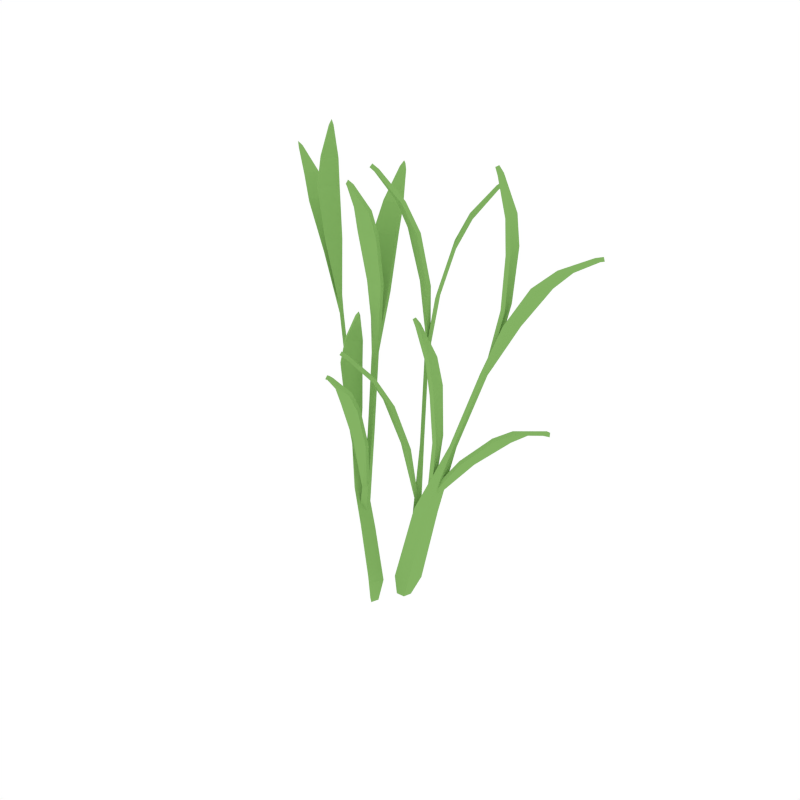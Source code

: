 # Source: Rice_3.blend  (saved by Blender 2.79.0; exported with 4.5.12 LTS)
import bpy
from mathutils import Matrix  # noqa: F401  (used for matrix-valued properties, if any)

bpy.ops.wm.read_factory_settings(use_empty=True)
scene = bpy.context.scene
scene.name = 'Scene'

# ---- collections
col_collection_1 = bpy.data.collections.new('Collection 1'); scene.collection.children.link(col_collection_1)

# ---- materials (node trees are filled in below, after node groups)
mat_green = bpy.data.materials.new('Green')
mat_green.alpha_threshold = 0.0
mat_green.diffuse_color = (0.2316, 0.448, 0.1265, 1.0)
mat_green.roughness = 0.5

# ---- material node trees

# ---- world
world_world = bpy.data.worlds.new('World'); scene.world = world_world
world_world.color = (1.0, 1.0, 1.0)
world_world.use_sun_shadow = False
world_world.sun_shadow_jitter_overblur = 0.0
world_world.cycles.sampling_method = 'NONE'
world_world.cycles.sample_map_resolution = 256

# ---- meshes
me_plane_020 = bpy.data.meshes.new('Plane.020')
me_plane_020.from_pydata([(-0.1644, 0.0709, 0.5291), (-0.1336, 0.04602, 0.4395), (-0.1707, 0.04527, 0.5307), (-0.1353, 0.03927, 0.4399), (-0.2016, 0.08884, 0.6001), (-0.2096, 0.05596, 0.6022), (-0.2276, 0.09904, 0.633), (-0.2356, 0.07401, 0.6365), (-0.27, 0.1076, 0.6654), (-0.2719, 0.1008, 0.6662), (-0.2794, 0.1074, 0.67), (-0.1, 0.02792, 0.3007), (-0.1017, 0.02118, 0.3011), (-0.1472, 0.06196, 0.5561), (-0.1401, 0.05039, 0.4564), (-0.165, 0.04258, 0.5543), (-0.1415, 0.04358, 0.4569), (-0.1488, 0.06076, 0.6403), (-0.1717, 0.03597, 0.6378), (-0.1439, 0.05422, 0.6852), (-0.1612, 0.03435, 0.6858), (-0.1323, 0.03366, 0.7365), (-0.1369, 0.02846, 0.7366), (-0.1296, 0.02707, 0.7461), (-0.1606, 0.06712, 0.5319), (-0.1294, 0.04204, 0.4415), (-0.1669, 0.04154, 0.5337), (-0.1311, 0.03529, 0.4419), (-0.1981, 0.08537, 0.6039), (-0.2063, 0.05261, 0.6062), (-0.2248, 0.09608, 0.6377), (-0.2331, 0.07129, 0.6415), (-0.2681, 0.1054, 0.6709), (-0.2703, 0.09881, 0.6719), (-0.2781, 0.1058, 0.6759), (-0.09577, 0.02387, 0.3022), (-0.09746, 0.01713, 0.3027), (-0.1428, 0.05755, 0.5564), (-0.1358, 0.04602, 0.4572), (-0.1607, 0.03817, 0.5546), (-0.1372, 0.03921, 0.4578), (-0.1445, 0.05641, 0.6395), (-0.1673, 0.03159, 0.6372), (-0.1396, 0.05011, 0.6832), (-0.1569, 0.03015, 0.6842), (-0.1282, 0.02992, 0.7334), (-0.1328, 0.02464, 0.7337), (-0.1258, 0.02362, 0.7424), (-0.07, 0.02334, 0.1607), (-0.07585, -8.807e-05, 0.1623), (-0.05517, 0.009272, 0.1661), (-0.06101, -0.01416, 0.1678), (-0.02454, 0.006143, 0.01446), (-0.03069, -0.02087, 0.01781), (-0.006471, -0.01008, 0.01676), (-0.01262, -0.0371, 0.02011), (-0.02125, -0.008851, -0.02308), (-0.02453, -0.02329, -0.02129), (-0.01159, -0.01752, -0.02185), (-0.01488, -0.03196, -0.02006), (-0.07191, 0.01781, 0.3063), (-0.07516, 0.01178, 0.2059), (-0.08993, -0.001497, 0.3052), (-0.0765, 0.00495, 0.2062), (-0.06494, 0.01195, 0.39), (-0.08803, -0.01273, 0.3885), (-0.05542, 0.002951, 0.4338), (-0.07266, -0.01698, 0.4351), (-0.03868, -0.02038, 0.4824), (-0.04328, -0.02559, 0.4827), (-0.03506, -0.02748, 0.4913), (-0.06757, 0.0134, 0.3059), (-0.07081, 0.007382, 0.2061), (-0.08559, -0.005908, 0.3049), (-0.07215, 0.0005486, 0.2064), (-0.06068, 0.007657, 0.3886), (-0.08375, -0.01706, 0.3873), (-0.05139, -0.001028, 0.4311), (-0.06855, -0.02106, 0.4328), (-0.03501, -0.02394, 0.4787), (-0.03954, -0.02923, 0.4792), (-0.03168, -0.03071, 0.487), (-0.0132, 0.01874, 0.5145), (-0.02418, 0.003944, 0.4183), (-0.03609, 0.005586, 0.5161), (-0.03021, 0.0004831, 0.4187), (-0.01417, 0.03812, 0.5944), (-0.04349, 0.0212, 0.5963), (-0.01901, 0.05452, 0.634), (-0.04233, 0.0425, 0.6378), (-0.03592, 0.0814, 0.6777), (-0.0421, 0.07799, 0.6786), (-0.04151, 0.08659, 0.6849), (-0.03535, 0.004568, 0.2748), (-0.04138, 0.00111, 0.2753), (-0.004642, -0.006282, 0.5347), (-0.02282, 0.007018, 0.4366), (-0.03099, -0.006306, 0.5367), (-0.02869, 0.003286, 0.4371), (0.005403, -0.02784, 0.6155), (-0.02835, -0.0278, 0.618), (0.01022, -0.04735, 0.6565), (-0.01579, -0.04871, 0.6607), (0.009942, -0.08252, 0.7007), (0.003067, -0.0828, 0.7017), (0.008187, -0.09128, 0.7086), (-0.01307, 0.01278, 0.5159), (-0.02411, -0.002133, 0.4187), (-0.03594, -0.00033, 0.5176), (-0.03015, -0.005591, 0.4192), (-0.01396, 0.03245, 0.5967), (-0.04326, 0.01566, 0.5989), (-0.01871, 0.04939, 0.6374), (-0.04201, 0.03766, 0.6417), (-0.03553, 0.07714, 0.6823), (-0.04169, 0.07404, 0.6834), (-0.04107, 0.08307, 0.69), (-0.03532, -0.001523, 0.2748), (-0.04136, -0.004982, 0.2752), (-0.005013, -0.01234, 0.5334), (-0.02311, 0.0008779, 0.4359), (-0.03136, -0.01237, 0.5355), (-0.02898, -0.002854, 0.4363), (0.004942, -0.0336, 0.6132), (-0.0288, -0.03363, 0.6159), (0.009698, -0.05255, 0.6531), (-0.01629, -0.05409, 0.6576), (0.00937, -0.08703, 0.6964), (0.002501, -0.08744, 0.6975), (0.007594, -0.09527, 0.7038), (-0.04556, 0.002215, 0.1287), (-0.0548, -0.003077, 0.1294), (-0.04552, -0.007108, 0.1287), (-0.05475, -0.0124, 0.1294), (-0.02357, -0.02326, 0.2713), (-0.04448, 0.001088, 0.176), (-0.04984, -0.02333, 0.2742), (-0.05038, -0.002629, 0.1762), (-0.01137, -0.05382, 0.3489), (-0.04503, -0.05383, 0.3523), (-0.005542, -0.07785, 0.3873), (-0.03143, -0.0795, 0.3921), (-0.004884, -0.1178, 0.4272), (-0.01173, -0.1181, 0.4284), (-0.006496, -0.1273, 0.4341), (-0.02404, -0.02913, 0.2694), (-0.04486, -0.004929, 0.1746), (-0.05031, -0.02921, 0.2722), (-0.05075, -0.008647, 0.1748), (-0.01195, -0.05929, 0.346), (-0.0456, -0.05939, 0.3496), (-0.006222, -0.08262, 0.3833), (-0.03209, -0.08448, 0.3884), (-0.00563, -0.1217, 0.4224), (-0.01246, -0.1222, 0.4238), (-0.007271, -0.1308, 0.4289), (0.2083, 0.03067, 0.5155), (0.1613, 0.02355, 0.4298), (0.2018, 0.005127, 0.5177), (0.1596, 0.01681, 0.4304), (0.2559, 0.02869, 0.5825), (0.2475, -0.004037, 0.5852), (0.2865, 0.02524, 0.6126), (0.282, -0.0006018, 0.6165), (0.3307, 0.01254, 0.641), (0.3292, 0.005642, 0.642), (0.3392, 0.007942, 0.6449), (0.1105, 0.02374, 0.2951), (0.1088, 0.01701, 0.2958), (0.1914, 0.031, 0.5442), (0.1706, 0.02427, 0.4459), (0.1977, 0.005445, 0.5417), (0.1686, 0.01762, 0.4467), (0.2001, 0.02908, 0.6279), (0.2081, -0.003624, 0.6246), (0.1968, 0.02564, 0.6733), (0.2026, -8.928e-05, 0.6734), (0.1816, 0.01304, 0.7262), (0.1832, 0.006266, 0.7262), (0.177, 0.008514, 0.7363), (0.2034, 0.02918, 0.5188), (0.1559, 0.02202, 0.4323), (0.197, 0.003641, 0.5212), (0.1542, 0.01529, 0.433), (0.2516, 0.02727, 0.5866), (0.2434, -0.005433, 0.5896), (0.2831, 0.02396, 0.6176), (0.279, -0.001816, 0.6218), (0.3285, 0.01148, 0.6468), (0.3274, 0.004665, 0.6479), (0.3379, 0.007078, 0.651), (0.105, 0.02221, 0.2972), (0.1033, 0.01548, 0.2978), (0.1856, 0.02919, 0.545), (0.1648, 0.02247, 0.4473), (0.1919, 0.003633, 0.5426), (0.1629, 0.01582, 0.4481), (0.1941, 0.02733, 0.6277), (0.2022, -0.005393, 0.6246), (0.1909, 0.02406, 0.6719), (0.1967, -0.001721, 0.6723), (0.176, 0.01166, 0.7237), (0.1775, 0.00485, 0.7238), (0.1717, 0.007285, 0.7331), (0.06914, 0.03415, 0.1584), (0.0633, 0.01076, 0.1606), (0.04998, 0.02884, 0.1656), (0.04414, 0.005444, 0.1678), (0.03703, 0.03531, 0.01772), (0.03085, 0.008166, 0.01967), (0.01417, 0.02856, 0.02287), (0.007977, 0.001413, 0.02482), (0.0219, 0.02658, -0.01888), (0.0186, 0.01207, -0.01784), (0.009681, 0.02297, -0.01613), (0.006374, 0.008465, -0.01509), (0.0816, 0.02824, 0.3035), (0.07234, 0.02149, 0.2035), (0.08813, 0.002681, 0.3018), (0.0703, 0.01484, 0.204), (0.08043, 0.02633, 0.3877), (0.08881, -0.006372, 0.3854), (0.07185, 0.02291, 0.4324), (0.07762, -0.002827, 0.4332), (0.05061, 0.01032, 0.4832), (0.05219, 0.003539, 0.4833), (0.04489, 0.00579, 0.4926), (0.07567, 0.02642, 0.3036), (0.06646, 0.01969, 0.2042), (0.0822, 0.0008701, 0.302), (0.06442, 0.01304, 0.2047), (0.07453, 0.02458, 0.3868), (0.08289, -0.008141, 0.3847), (0.0662, 0.02133, 0.4302), (0.07187, -0.004459, 0.4314), (0.04538, 0.008938, 0.48), (0.04688, 0.002124, 0.4803), (0.04001, 0.004561, 0.4888), (0.04981, 0.05681, 0.5156), (0.04354, 0.03867, 0.4195), (0.06376, 0.03435, 0.5158), (0.04723, 0.03275, 0.4196), (0.0672, 0.07332, 0.5942), (0.08503, 0.04449, 0.5944), (0.08287, 0.0854, 0.6325), (0.09795, 0.06373, 0.635), (0.1144, 0.1009, 0.6735), (0.1183, 0.09501, 0.674), (0.1225, 0.1028, 0.6799), (0.04041, 0.03403, 0.2757), (0.04409, 0.02812, 0.2758), (0.03231, 0.03887, 0.5374), (0.0455, 0.042, 0.4377), (0.05556, 0.0263, 0.5373), (0.04891, 0.03593, 0.4378), (0.02074, 0.02462, 0.6196), (0.05053, 0.008581, 0.6193), (0.01104, 0.009723, 0.6617), (0.03355, -0.003867, 0.6638), (-0.001326, -0.02138, 0.7072), (0.004658, -0.0249, 0.7077), (-0.003214, -0.02993, 0.7153), (0.04699, 0.05164, 0.5172), (0.04065, 0.03336, 0.4202), (0.06097, 0.02922, 0.5176), (0.04433, 0.02744, 0.4203), (0.06454, 0.06844, 0.5967), (0.08244, 0.03972, 0.5973), (0.0805, 0.08103, 0.6362), (0.09572, 0.05962, 0.639), (0.1125, 0.09738, 0.6782), (0.1165, 0.09172, 0.679), (0.1209, 0.09995, 0.6853), (0.03749, 0.02869, 0.2759), (0.04118, 0.02277, 0.276), (0.02965, 0.03337, 0.5364), (0.04278, 0.03646, 0.4372), (0.05289, 0.0208, 0.5363), (0.04619, 0.03039, 0.4374), (0.0182, 0.01934, 0.6176), (0.04796, 0.00324, 0.6174), (0.008717, 0.004904, 0.6585), (0.03116, -0.008834, 0.6609), (-0.003361, -0.02561, 0.703), (0.00257, -0.02924, 0.7037), (-0.005033, -0.03371, 0.7106), (0.03488, 0.0345, 0.1335), (0.04322, 0.02111, 0.1337), (0.02828, 0.0224, 0.134), (0.03662, 0.009011, 0.1343), (0.01657, 0.01517, 0.2744), (0.03765, 0.02671, 0.1767), (0.03981, 0.002598, 0.275), (0.04107, 0.02064, 0.1765), (-0.001458, -0.005965, 0.3539), (0.02833, -0.022, 0.3546), (-0.01442, -0.02435, 0.3936), (0.007912, -0.03813, 0.3964), (-0.03024, -0.05917, 0.4352), (-0.0243, -0.06274, 0.4358), (-0.03273, -0.06837, 0.4424), (0.01402, 0.009788, 0.2727), (0.035, 0.02125, 0.1755), (0.03725, -0.002791, 0.2733), (0.03842, 0.01517, 0.1754), (-0.003803, -0.01105, 0.3512), (0.02595, -0.02716, 0.3521), (-0.01645, -0.02887, 0.3898), (0.005781, -0.04283, 0.3929), (-0.03192, -0.06303, 0.4305), (-0.02604, -0.06671, 0.4313), (-0.03415, -0.07174, 0.4372), (0.03263, 0.02527, 0.08831), (0.03706, 0.01817, 0.08844), (0.02913, 0.01886, 0.08859), (0.03355, 0.01175, 0.08873), (0.1217, 0.01636, 0.2785), (0.06206, 0.0193, 0.1975), (0.1291, 0.04043, 0.2705), (0.06671, 0.02319, 0.194), (0.1805, 0.0142, 0.3387), (0.1898, 0.04502, 0.3284), (0.2173, 0.009961, 0.3654), (0.2269, 0.03361, 0.3587), (0.2697, 0.004742, 0.3859), (0.2721, 0.01101, 0.3841), (0.2814, 0.004369, 0.3878), (0.1259, 0.01407, 0.2746), (0.06668, 0.017, 0.194), (0.1334, 0.03813, 0.2666), (0.07133, 0.02089, 0.1906), (0.184, 0.01191, 0.3342), (0.1935, 0.04272, 0.3239), (0.2197, 0.007732, 0.3601), (0.2296, 0.03135, 0.3536), (0.2711, 0.002656, 0.3801), (0.2737, 0.008897, 0.3784), (0.2822, 0.002409, 0.3819), (-0.03108, -0.0007422, 0.1033), (-0.04816, 0.01454, 0.1011), (-0.05414, -0.01069, 0.1041), (-0.03706, -0.026, 0.1063)], [], [(0, 1, 3, 2), (0, 2, 5, 4), (4, 5, 7, 6), (6, 7, 9, 8), (8, 9, 10), (3, 1, 11, 12), (13, 14, 16, 15), (13, 15, 18, 17), (17, 18, 20, 19), (19, 20, 22, 21), (21, 22, 23), (24, 26, 27, 25), (24, 28, 29, 26), (28, 30, 31, 29), (30, 32, 33, 31), (32, 34, 33), (27, 36, 35, 25), (37, 39, 40, 38), (37, 41, 42, 39), (41, 43, 44, 42), (43, 45, 46, 44), (45, 47, 46), (1, 0, 24, 25), (2, 3, 27, 26), (0, 4, 28, 24), (5, 2, 26, 29), (4, 6, 30, 28), (7, 5, 29, 31), (6, 8, 32, 30), (9, 7, 31, 33), (8, 10, 34, 32), (10, 9, 33, 34), (12, 11, 48, 49), (3, 12, 36, 27), (11, 1, 25, 35), (14, 13, 37, 38), (16, 14, 38, 40), (15, 16, 40, 39), (13, 17, 41, 37), (18, 15, 39, 42), (17, 19, 43, 41), (20, 18, 42, 44), (19, 21, 45, 43), (22, 20, 44, 46), (21, 23, 47, 45), (23, 22, 46, 47), (50, 51, 341, 338), (35, 36, 51, 50), (11, 35, 50, 48), (36, 12, 49, 51), (53, 52, 56, 57), (51, 49, 340, 341), (48, 50, 338, 339), (57, 56, 58, 59), (55, 53, 57, 59), (54, 55, 59, 58), (52, 54, 58, 56), (60, 61, 63, 62), (60, 62, 65, 64), (64, 65, 67, 66), (66, 67, 69, 68), (68, 69, 70), (71, 73, 74, 72), (71, 75, 76, 73), (75, 77, 78, 76), (77, 79, 80, 78), (79, 81, 80), (61, 60, 71, 72), (63, 61, 72, 74), (62, 63, 74, 73), (60, 64, 75, 71), (65, 62, 73, 76), (64, 66, 77, 75), (67, 65, 76, 78), (66, 68, 79, 77), (69, 67, 78, 80), (68, 70, 81, 79), (70, 69, 80, 81), (82, 83, 85, 84), (82, 84, 87, 86), (86, 87, 89, 88), (88, 89, 91, 90), (90, 91, 92), (85, 83, 93, 94), (95, 96, 98, 97), (95, 97, 100, 99), (99, 100, 102, 101), (101, 102, 104, 103), (103, 104, 105), (106, 108, 109, 107), (106, 110, 111, 108), (110, 112, 113, 111), (112, 114, 115, 113), (114, 116, 115), (109, 118, 117, 107), (119, 121, 122, 120), (119, 123, 124, 121), (123, 125, 126, 124), (125, 127, 128, 126), (127, 129, 128), (83, 82, 106, 107), (84, 85, 109, 108), (82, 86, 110, 106), (87, 84, 108, 111), (86, 88, 112, 110), (89, 87, 111, 113), (88, 90, 114, 112), (91, 89, 113, 115), (90, 92, 116, 114), (92, 91, 115, 116), (94, 93, 130, 131), (85, 94, 118, 109), (93, 83, 107, 117), (96, 95, 119, 120), (98, 96, 120, 122), (97, 98, 122, 121), (95, 99, 123, 119), (100, 97, 121, 124), (99, 101, 125, 123), (102, 100, 124, 126), (101, 103, 127, 125), (104, 102, 126, 128), (103, 105, 129, 127), (105, 104, 128, 129), (117, 118, 133, 132), (93, 117, 132, 130), (118, 94, 131, 133), (134, 135, 137, 136), (134, 136, 139, 138), (138, 139, 141, 140), (140, 141, 143, 142), (142, 143, 144), (145, 147, 148, 146), (145, 149, 150, 147), (149, 151, 152, 150), (151, 153, 154, 152), (153, 155, 154), (135, 134, 145, 146), (137, 135, 146, 148), (136, 137, 148, 147), (134, 138, 149, 145), (139, 136, 147, 150), (138, 140, 151, 149), (141, 139, 150, 152), (140, 142, 153, 151), (143, 141, 152, 154), (142, 144, 155, 153), (144, 143, 154, 155), (156, 158, 159, 157), (156, 160, 161, 158), (160, 162, 163, 161), (162, 164, 165, 163), (164, 166, 165), (159, 168, 167, 157), (169, 171, 172, 170), (169, 173, 174, 171), (173, 175, 176, 174), (175, 177, 178, 176), (177, 179, 178), (180, 181, 183, 182), (180, 182, 185, 184), (184, 185, 187, 186), (186, 187, 189, 188), (188, 189, 190), (183, 181, 191, 192), (193, 194, 196, 195), (193, 195, 198, 197), (197, 198, 200, 199), (199, 200, 202, 201), (201, 202, 203), (157, 181, 180, 156), (158, 182, 183, 159), (156, 180, 184, 160), (161, 185, 182, 158), (160, 184, 186, 162), (163, 187, 185, 161), (162, 186, 188, 164), (165, 189, 187, 163), (164, 188, 190, 166), (166, 190, 189, 165), (168, 205, 204, 167), (159, 183, 192, 168), (167, 191, 181, 157), (170, 194, 193, 169), (172, 196, 194, 170), (171, 195, 196, 172), (169, 193, 197, 173), (174, 198, 195, 171), (173, 197, 199, 175), (176, 200, 198, 174), (175, 199, 201, 177), (178, 202, 200, 176), (177, 201, 203, 179), (179, 203, 202, 178), (204, 208, 210, 206), (191, 206, 207, 192), (167, 204, 206, 191), (192, 207, 205, 168), (209, 213, 212, 208), (205, 209, 208, 204), (207, 211, 209, 205), (206, 210, 211, 207), (213, 215, 214, 212), (211, 215, 213, 209), (210, 214, 215, 211), (208, 212, 214, 210), (216, 218, 219, 217), (216, 220, 221, 218), (220, 222, 223, 221), (222, 224, 225, 223), (224, 226, 225), (227, 228, 230, 229), (227, 229, 232, 231), (231, 232, 234, 233), (233, 234, 236, 235), (235, 236, 237), (217, 228, 227, 216), (219, 230, 228, 217), (218, 229, 230, 219), (216, 227, 231, 220), (221, 232, 229, 218), (220, 231, 233, 222), (223, 234, 232, 221), (222, 233, 235, 224), (225, 236, 234, 223), (224, 235, 237, 226), (226, 237, 236, 225), (238, 240, 241, 239), (238, 242, 243, 240), (242, 244, 245, 243), (244, 246, 247, 245), (246, 248, 247), (241, 250, 249, 239), (251, 253, 254, 252), (251, 255, 256, 253), (255, 257, 258, 256), (257, 259, 260, 258), (259, 261, 260), (262, 263, 265, 264), (262, 264, 267, 266), (266, 267, 269, 268), (268, 269, 271, 270), (270, 271, 272), (265, 263, 273, 274), (275, 276, 278, 277), (275, 277, 280, 279), (279, 280, 282, 281), (281, 282, 284, 283), (283, 284, 285), (239, 263, 262, 238), (240, 264, 265, 241), (238, 262, 266, 242), (243, 267, 264, 240), (242, 266, 268, 244), (245, 269, 267, 243), (244, 268, 270, 246), (247, 271, 269, 245), (246, 270, 272, 248), (248, 272, 271, 247), (250, 287, 286, 249), (241, 265, 274, 250), (249, 273, 263, 239), (252, 276, 275, 251), (254, 278, 276, 252), (253, 277, 278, 254), (251, 275, 279, 255), (256, 280, 277, 253), (255, 279, 281, 257), (258, 282, 280, 256), (257, 281, 283, 259), (260, 284, 282, 258), (259, 283, 285, 261), (261, 285, 284, 260), (273, 288, 289, 274), (249, 286, 288, 273), (274, 289, 287, 250), (290, 292, 293, 291), (290, 294, 295, 292), (294, 296, 297, 295), (296, 298, 299, 297), (298, 300, 299), (301, 302, 304, 303), (301, 303, 306, 305), (305, 306, 308, 307), (307, 308, 310, 309), (309, 310, 311), (291, 302, 301, 290), (293, 304, 302, 291), (292, 303, 304, 293), (290, 301, 305, 294), (295, 306, 303, 292), (294, 305, 307, 296), (297, 308, 306, 295), (296, 307, 309, 298), (299, 310, 308, 297), (298, 309, 311, 300), (300, 311, 310, 299), (286, 312, 314, 288), (287, 313, 312, 286), (289, 315, 313, 287), (288, 314, 315, 289), (316, 318, 319, 317), (316, 320, 321, 318), (320, 322, 323, 321), (322, 324, 325, 323), (324, 326, 325), (327, 328, 330, 329), (327, 329, 332, 331), (331, 332, 334, 333), (333, 334, 336, 335), (335, 336, 337), (317, 328, 327, 316), (319, 330, 328, 317), (318, 329, 330, 319), (316, 327, 331, 320), (321, 332, 329, 318), (320, 331, 333, 322), (323, 334, 332, 321), (322, 333, 335, 324), (325, 336, 334, 323), (324, 335, 337, 326), (326, 337, 336, 325), (49, 48, 339, 340), (340, 339, 52, 53), (339, 338, 54, 52), (341, 340, 53, 55), (341, 55, 54, 338)])
me_plane_020.materials.append(mat_green)
me_plane_020.use_remesh_preserve_volume = False
me_plane_020.use_remesh_preserve_attributes = False
me_plane_020.use_mirror_vertex_groups = False
me_plane_020.update()

# ---- objects
ob_rice_3 = bpy.data.objects.new('Rice_3', me_plane_020)

# ---- transforms, parenting, visibility, modifiers, constraints
ob_rice_3.location = (0.0, 0.0, 0.0)
ob_rice_3.lineart.crease_threshold = 0.0

# ---- collection membership
col_collection_1.objects.link(ob_rice_3)

# ---- scene / render settings (as saved in the file)
scene.frame_start = 1; scene.frame_end = 250; scene.frame_set(0)
scene.render.engine = 'CYCLES'
scene.render.resolution_x = 1000
scene.render.resolution_y = 1000
scene.render.dither_intensity = 0.0
scene.cycles.samples = 200
scene.cycles.sampling_pattern = 'TABULATED_SOBOL'
scene.cycles.light_sampling_threshold = 0.0
scene.cycles.use_adaptive_sampling = False
scene.cycles.use_light_tree = False
scene.cycles.caustics_reflective = False
scene.cycles.caustics_refractive = False
scene.cycles.blur_glossy = 0.0
scene.cycles.max_bounces = 2
scene.cycles.pixel_filter_type = 'GAUSSIAN'
scene.cycles.sample_clamp_indirect = 0.0
scene.view_settings.view_transform = 'Standard'
bpy.context.view_layer.update()

# ---- added for rendering (the .blend has no active camera): camera
cam_auto = bpy.data.cameras.new('AutoCamera')
cam_auto.lens = 50.0
cam_auto.sensor_width = 36.0
cam_auto.clip_end = 1000.0
ob_auto_camera = bpy.data.objects.new('AutoCamera', cam_auto)
scene.collection.objects.link(ob_auto_camera)
ob_auto_camera.location = (0.969419, -1.13895, 1.11308)
ob_auto_camera.rotation_euler = (1.09748, -7.21219e-08, 0.694738)
scene.camera = ob_auto_camera
bpy.context.view_layer.update()
